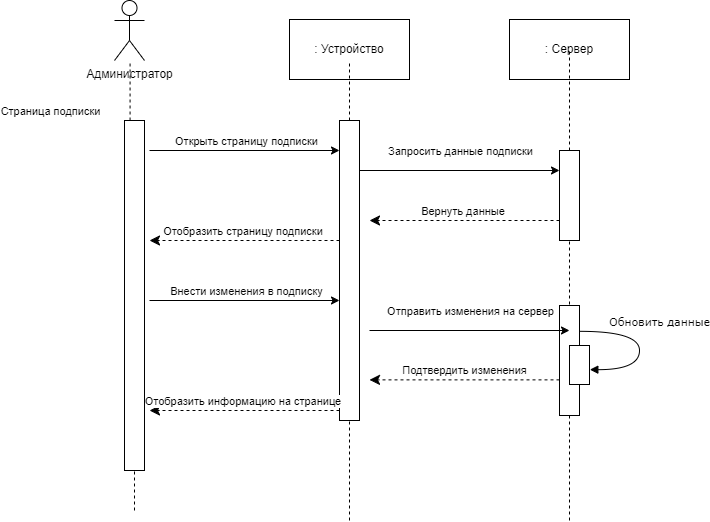

The diagram above was exported from draw.io. Its source (the exported page's mxGraphModel, read from the mxfile embedded in the PNG):
<mxGraphModel dx="1418" dy="828" grid="1" gridSize="10" guides="1" tooltips="1" connect="1" arrows="1" fold="1" page="1" pageScale="1" pageWidth="827" pageHeight="1169" background="#ffffff" math="0" shadow="0">
  <root>
    <mxCell id="0" />
    <mxCell id="1" parent="0" />
    <mxCell id="4-v8WGSnHiIDi6gtvXBV-103" value="" style="endArrow=none;dashed=1;html=1;rounded=0;" parent="1" target="4-v8WGSnHiIDi6gtvXBV-2" edge="1">
      <mxGeometry width="50" height="50" relative="1" as="geometry">
        <mxPoint x="135" y="1660" as="sourcePoint" />
        <mxPoint x="134.58" y="1710" as="targetPoint" />
      </mxGeometry>
    </mxCell>
    <mxCell id="4-v8WGSnHiIDi6gtvXBV-1" value="" style="endArrow=none;dashed=1;html=1;rounded=0;" parent="1" source="4-v8WGSnHiIDi6gtvXBV-6" edge="1">
      <mxGeometry width="50" height="50" relative="1" as="geometry">
        <mxPoint x="135" y="600" as="sourcePoint" />
        <mxPoint x="130" y="1210" as="targetPoint" />
      </mxGeometry>
    </mxCell>
    <mxCell id="4-v8WGSnHiIDi6gtvXBV-2" value="" style="html=1;points=[[0,0,0,0,5],[0,1,0,0,-5],[1,0,0,0,5],[1,1,0,0,-5]];perimeter=orthogonalPerimeter;outlineConnect=0;targetShapes=umlLifeline;portConstraint=eastwest;newEdgeStyle={&quot;curved&quot;:0,&quot;rounded&quot;:0};" parent="1" vertex="1">
      <mxGeometry x="125" y="1270" width="20" height="350" as="geometry" />
    </mxCell>
    <mxCell id="4-v8WGSnHiIDi6gtvXBV-9" value=": Устройство" style="rounded=0;whiteSpace=wrap;html=1;" parent="1" vertex="1">
      <mxGeometry x="290" y="1169" width="120" height="60" as="geometry" />
    </mxCell>
    <mxCell id="4-v8WGSnHiIDi6gtvXBV-10" value=": Сервер" style="rounded=0;whiteSpace=wrap;html=1;" parent="1" vertex="1">
      <mxGeometry x="510" y="1169" width="120" height="60" as="geometry" />
    </mxCell>
    <mxCell id="4-v8WGSnHiIDi6gtvXBV-39" value="" style="endArrow=none;dashed=1;html=1;rounded=0;" parent="1" source="4-v8WGSnHiIDi6gtvXBV-72" edge="1">
      <mxGeometry width="50" height="50" relative="1" as="geometry">
        <mxPoint x="350" y="2100" as="sourcePoint" />
        <mxPoint x="350" y="1210" as="targetPoint" />
      </mxGeometry>
    </mxCell>
    <mxCell id="4-v8WGSnHiIDi6gtvXBV-62" value="" style="endArrow=none;dashed=1;html=1;rounded=0;" parent="1" source="4-v8WGSnHiIDi6gtvXBV-74" edge="1">
      <mxGeometry width="50" height="50" relative="1" as="geometry">
        <mxPoint x="570" y="2080" as="sourcePoint" />
        <mxPoint x="570" y="1200" as="targetPoint" />
      </mxGeometry>
    </mxCell>
    <mxCell id="4-v8WGSnHiIDi6gtvXBV-72" value="" style="html=1;points=[[0,0,0,0,5],[0,1,0,0,-5],[1,0,0,0,5],[1,1,0,0,-5]];perimeter=orthogonalPerimeter;outlineConnect=0;targetShapes=umlLifeline;portConstraint=eastwest;newEdgeStyle={&quot;curved&quot;:0,&quot;rounded&quot;:0};" parent="1" vertex="1">
      <mxGeometry x="340" y="1270" width="20" height="300" as="geometry" />
    </mxCell>
    <mxCell id="4-v8WGSnHiIDi6gtvXBV-73" value="" style="endArrow=none;dashed=1;html=1;rounded=0;" parent="1" target="4-v8WGSnHiIDi6gtvXBV-74" edge="1">
      <mxGeometry width="50" height="50" relative="1" as="geometry">
        <mxPoint x="570" y="1460" as="sourcePoint" />
        <mxPoint x="570" y="940" as="targetPoint" />
      </mxGeometry>
    </mxCell>
    <mxCell id="4-v8WGSnHiIDi6gtvXBV-74" value="" style="html=1;points=[[0,0,0,0,5],[0,1,0,0,-5],[1,0,0,0,5],[1,1,0,0,-5]];perimeter=orthogonalPerimeter;outlineConnect=0;targetShapes=umlLifeline;portConstraint=eastwest;newEdgeStyle={&quot;curved&quot;:0,&quot;rounded&quot;:0};" parent="1" vertex="1">
      <mxGeometry x="560" y="1300" width="20" height="90" as="geometry" />
    </mxCell>
    <mxCell id="4-v8WGSnHiIDi6gtvXBV-75" value="" style="endArrow=classic;html=1;rounded=0;" parent="1" edge="1">
      <mxGeometry width="50" height="50" relative="1" as="geometry">
        <mxPoint x="150" y="1300" as="sourcePoint" />
        <mxPoint x="340" y="1300" as="targetPoint" />
      </mxGeometry>
    </mxCell>
    <mxCell id="4-v8WGSnHiIDi6gtvXBV-76" value="Открыть страницу подписки" style="edgeLabel;html=1;align=center;verticalAlign=middle;resizable=0;points=[];" parent="4-v8WGSnHiIDi6gtvXBV-75" vertex="1" connectable="0">
      <mxGeometry x="0.0069" y="-1" relative="1" as="geometry">
        <mxPoint y="-11" as="offset" />
      </mxGeometry>
    </mxCell>
    <mxCell id="4-v8WGSnHiIDi6gtvXBV-77" value="" style="endArrow=classic;html=1;rounded=0;" parent="1" edge="1">
      <mxGeometry width="50" height="50" relative="1" as="geometry">
        <mxPoint x="360" y="1320" as="sourcePoint" />
        <mxPoint x="560" y="1320" as="targetPoint" />
      </mxGeometry>
    </mxCell>
    <mxCell id="4-v8WGSnHiIDi6gtvXBV-78" value="Запросить данные подписки" style="edgeLabel;html=1;align=center;verticalAlign=middle;resizable=0;points=[];" parent="4-v8WGSnHiIDi6gtvXBV-77" vertex="1" connectable="0">
      <mxGeometry x="0.17" y="3" relative="1" as="geometry">
        <mxPoint x="-17" y="-17" as="offset" />
      </mxGeometry>
    </mxCell>
    <mxCell id="4-v8WGSnHiIDi6gtvXBV-79" value="Вернуть данные&amp;nbsp;" style="html=1;verticalAlign=bottom;endArrow=classic;dashed=1;endSize=8;curved=0;rounded=0;endFill=1;" parent="1" edge="1">
      <mxGeometry relative="1" as="geometry">
        <mxPoint x="560" y="1370" as="sourcePoint" />
        <mxPoint x="370" y="1370" as="targetPoint" />
      </mxGeometry>
    </mxCell>
    <mxCell id="4-v8WGSnHiIDi6gtvXBV-80" value="Отобразить&amp;nbsp;страницу подписки&amp;nbsp;" style="html=1;verticalAlign=bottom;endArrow=classic;dashed=1;endSize=8;curved=0;rounded=0;endFill=1;" parent="1" edge="1">
      <mxGeometry relative="1" as="geometry">
        <mxPoint x="340" y="1390" as="sourcePoint" />
        <mxPoint x="150" y="1390" as="targetPoint" />
      </mxGeometry>
    </mxCell>
    <mxCell id="4-v8WGSnHiIDi6gtvXBV-81" value="" style="endArrow=classic;html=1;rounded=0;" parent="1" edge="1">
      <mxGeometry width="50" height="50" relative="1" as="geometry">
        <mxPoint x="150" y="1450" as="sourcePoint" />
        <mxPoint x="340" y="1450" as="targetPoint" />
      </mxGeometry>
    </mxCell>
    <mxCell id="4-v8WGSnHiIDi6gtvXBV-82" value="Внести изменения в подписку" style="edgeLabel;html=1;align=center;verticalAlign=middle;resizable=0;points=[];" parent="4-v8WGSnHiIDi6gtvXBV-81" vertex="1" connectable="0">
      <mxGeometry x="0.0069" y="-1" relative="1" as="geometry">
        <mxPoint y="-11" as="offset" />
      </mxGeometry>
    </mxCell>
    <mxCell id="4-v8WGSnHiIDi6gtvXBV-83" value="Подтвердить изменения" style="html=1;verticalAlign=bottom;endArrow=classic;dashed=1;endSize=8;curved=0;rounded=0;endFill=1;" parent="1" edge="1">
      <mxGeometry relative="1" as="geometry">
        <mxPoint x="560" y="1529.37" as="sourcePoint" />
        <mxPoint x="370" y="1529.37" as="targetPoint" />
        <mxPoint as="offset" />
      </mxGeometry>
    </mxCell>
    <mxCell id="4-v8WGSnHiIDi6gtvXBV-84" value="Отобразить информацию на странице&amp;nbsp;" style="html=1;verticalAlign=bottom;endArrow=classic;dashed=1;endSize=8;curved=0;rounded=0;endFill=1;" parent="1" edge="1">
      <mxGeometry relative="1" as="geometry">
        <mxPoint x="340" y="1560" as="sourcePoint" />
        <mxPoint x="150" y="1560" as="targetPoint" />
      </mxGeometry>
    </mxCell>
    <mxCell id="4-v8WGSnHiIDi6gtvXBV-85" value="" style="endArrow=none;dashed=1;html=1;rounded=0;" parent="1" edge="1">
      <mxGeometry width="50" height="50" relative="1" as="geometry">
        <mxPoint x="570" y="1670" as="sourcePoint" />
        <mxPoint x="570" y="1550" as="targetPoint" />
      </mxGeometry>
    </mxCell>
    <mxCell id="4-v8WGSnHiIDi6gtvXBV-96" value="&lt;span style=&quot;font-size: 11px;&quot;&gt;Обновить данные&lt;/span&gt;" style="html=1;verticalAlign=bottom;endArrow=block;labelBackgroundColor=none;fontFamily=Verdana;fontSize=12;elbow=vertical;edgeStyle=orthogonalEdgeStyle;curved=1;entryX=1;entryY=0.286;entryPerimeter=0;" parent="1" edge="1">
      <mxGeometry x="-0.189" y="20" relative="1" as="geometry">
        <mxPoint x="580" y="1480.8300000000002" as="sourcePoint" />
        <mxPoint x="590.3333333333335" y="1519.1633333333334" as="targetPoint" />
        <Array as="points">
          <mxPoint x="640" y="1480.83" />
          <mxPoint x="640" y="1518.83" />
        </Array>
        <mxPoint as="offset" />
      </mxGeometry>
    </mxCell>
    <mxCell id="4-v8WGSnHiIDi6gtvXBV-97" value="" style="endArrow=none;dashed=1;html=1;rounded=0;" parent="1" target="4-v8WGSnHiIDi6gtvXBV-98" edge="1">
      <mxGeometry width="50" height="50" relative="1" as="geometry">
        <mxPoint x="570" y="1505" as="sourcePoint" />
        <mxPoint x="570" y="1305" as="targetPoint" />
      </mxGeometry>
    </mxCell>
    <mxCell id="4-v8WGSnHiIDi6gtvXBV-98" value="" style="html=1;points=[[0,0,0,0,5],[0,1,0,0,-5],[1,0,0,0,5],[1,1,0,0,-5]];perimeter=orthogonalPerimeter;outlineConnect=0;targetShapes=umlLifeline;portConstraint=eastwest;newEdgeStyle={&quot;curved&quot;:0,&quot;rounded&quot;:0};" parent="1" vertex="1">
      <mxGeometry x="560" y="1455" width="20" height="110" as="geometry" />
    </mxCell>
    <mxCell id="4-v8WGSnHiIDi6gtvXBV-99" value="" style="html=1;points=[];perimeter=orthogonalPerimeter;rounded=0;shadow=0;comic=0;labelBackgroundColor=none;strokeWidth=1;fontFamily=Verdana;fontSize=12;align=center;" parent="1" vertex="1">
      <mxGeometry x="570" y="1495" width="20" height="39" as="geometry" />
    </mxCell>
    <mxCell id="4-v8WGSnHiIDi6gtvXBV-87" value="" style="endArrow=classic;html=1;rounded=0;" parent="1" edge="1">
      <mxGeometry width="50" height="50" relative="1" as="geometry">
        <mxPoint x="370" y="1480" as="sourcePoint" />
        <mxPoint x="570" y="1480" as="targetPoint" />
      </mxGeometry>
    </mxCell>
    <mxCell id="4-v8WGSnHiIDi6gtvXBV-88" value="Отправить изменения на сервер" style="edgeLabel;html=1;align=center;verticalAlign=middle;resizable=0;points=[];" parent="4-v8WGSnHiIDi6gtvXBV-87" vertex="1" connectable="0">
      <mxGeometry x="0.17" y="3" relative="1" as="geometry">
        <mxPoint x="-17" y="-17" as="offset" />
      </mxGeometry>
    </mxCell>
    <mxCell id="4-v8WGSnHiIDi6gtvXBV-102" value="" style="endArrow=none;dashed=1;html=1;rounded=0;" parent="1" target="4-v8WGSnHiIDi6gtvXBV-72" edge="1">
      <mxGeometry width="50" height="50" relative="1" as="geometry">
        <mxPoint x="350" y="1670" as="sourcePoint" />
        <mxPoint x="320" y="1440" as="targetPoint" />
      </mxGeometry>
    </mxCell>
    <mxCell id="CevbhJ2QEURVzZiPTCWY-1" value="" style="endArrow=none;dashed=1;html=1;rounded=0;" parent="1" source="4-v8WGSnHiIDi6gtvXBV-2" target="4-v8WGSnHiIDi6gtvXBV-6" edge="1">
      <mxGeometry width="50" height="50" relative="1" as="geometry">
        <mxPoint x="130" y="1270" as="sourcePoint" />
        <mxPoint x="130" y="1210" as="targetPoint" />
      </mxGeometry>
    </mxCell>
    <mxCell id="4-v8WGSnHiIDi6gtvXBV-6" value="Администратор" style="shape=umlActor;verticalLabelPosition=bottom;verticalAlign=top;html=1;outlineConnect=0;" parent="1" vertex="1">
      <mxGeometry x="115" y="1150" width="30" height="60" as="geometry" />
    </mxCell>
    <mxCell id="CevbhJ2QEURVzZiPTCWY-3" value="Страница подписки" style="edgeLabel;html=1;align=center;verticalAlign=middle;resizable=0;points=[];" parent="1" vertex="1" connectable="0">
      <mxGeometry x="50" y="1260" as="geometry" />
    </mxCell>
  </root>
</mxGraphModel>